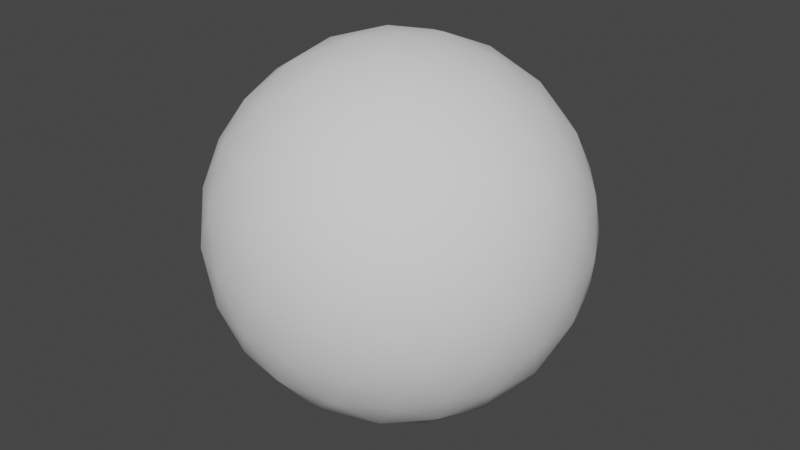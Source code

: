 # Source: GolfBall.blend  (saved by Blender 2.90.8; exported with 4.5.12 LTS)
import bpy
from mathutils import Matrix  # noqa: F401  (used for matrix-valued properties, if any)

bpy.ops.wm.read_factory_settings(use_empty=True)
scene = bpy.context.scene
scene.name = 'Scene'

# ---- collections
col_collection = bpy.data.collections.new('Collection'); scene.collection.children.link(col_collection)

# ---- world
world_world = bpy.data.worlds.new('World'); scene.world = world_world
world_world.use_nodes = True; world_world.node_tree.nodes.clear()
_N = world_world.node_tree.nodes; _L = world_world.node_tree.links
n0 = _N.new('ShaderNodeOutputWorld'); n0.name = 'World Output'; n0.location = (300, 300)
n1 = _N.new('ShaderNodeBackground'); n1.name = 'Background'; n1.location = (10, 300)
n1.inputs[0].default_value = (0.05088, 0.05088, 0.05088, 1.0)
_L.new(n1.outputs[0], n0.inputs[0])
n0.is_active_output = True
world_world.color = (0.05088, 0.05088, 0.05088)
world_world.use_sun_shadow = False
world_world.sun_shadow_jitter_overblur = 0.0

# ---- meshes
me_golf_ball = bpy.data.meshes.new('Golf Ball')
me_golf_ball.from_pydata([(0.0, 0.0, -0.1), (0.07236, -0.05257, -0.04472), (-0.02764, -0.08506, -0.04472), (-0.08944, 0.0, -0.04472), (-0.02764, 0.08506, -0.04472), (0.07236, 0.05257, -0.04472), (0.02764, -0.08506, 0.04472), (-0.07236, -0.05257, 0.04472), (-0.07236, 0.05257, 0.04472), (0.02764, 0.08506, 0.04472), (0.08944, 0.0, 0.04472), (0.0, 0.0, 0.1), (-0.02328, -0.07166, -0.06575), (-0.01625, -0.05, -0.08507), (-0.007761, -0.02389, -0.09679), (0.02032, -0.01476, -0.09679), (0.04253, -0.0309, -0.08507), (0.06095, -0.04429, -0.06575), (0.05319, -0.06817, -0.05023), (0.02629, -0.0809, -0.05257), (-0.002964, -0.08642, -0.05023), (0.08127, 0.02952, -0.05023), (0.08506, -2.19e-09, -0.05257), (0.08127, -0.02952, -0.05023), (0.02032, 0.01476, -0.09679), (0.04253, 0.0309, -0.08507), (0.06095, 0.04429, -0.06575), (-0.07534, 0.0, -0.06575), (-0.05257, 0.0, -0.08507), (-0.02511, 0.0, -0.09679), (-0.0484, -0.07166, -0.05023), (-0.06882, -0.05, -0.05257), (-0.08311, -0.02389, -0.05023), (-0.02328, 0.07166, -0.06575), (-0.01625, 0.05, -0.08507), (-0.007761, 0.02389, -0.09679), (-0.08311, 0.02389, -0.05023), (-0.06882, 0.05, -0.05257), (-0.0484, 0.07166, -0.05023), (-0.002964, 0.08642, -0.05023), (0.02629, 0.0809, -0.05257), (0.05319, 0.06817, -0.05023), (0.09566, -0.01476, 0.02511), (0.09511, -0.0309, -2.19e-09), (0.08607, -0.04429, -0.02512), (0.08607, 0.04429, -0.02512), (0.09511, 0.0309, 2.19e-09), (0.09566, 0.01476, 0.02511), (0.01552, -0.09554, 0.02512), (0.0, -0.1, -2.19e-09), (-0.01552, -0.09554, -0.02512), (0.06872, -0.06817, -0.02512), (0.05878, -0.0809, 2.19e-09), (0.0436, -0.08642, 0.02512), (-0.08607, -0.04429, 0.02512), (-0.09511, -0.0309, -2.19e-09), (-0.09566, -0.01476, -0.02511), (-0.0436, -0.08642, -0.02512), (-0.05878, -0.0809, 2.19e-09), (-0.06872, -0.06817, 0.02512), (-0.06872, 0.06817, 0.02512), (-0.05878, 0.0809, -2.19e-09), (-0.0436, 0.08642, -0.02512), (-0.09566, 0.01476, -0.02511), (-0.09511, 0.0309, 2.19e-09), (-0.08607, 0.04429, 0.02512), (0.0436, 0.08642, 0.02512), (0.05878, 0.0809, -2.19e-09), (0.06872, 0.06817, -0.02512), (-0.01552, 0.09554, -0.02512), (0.0, 0.1, 2.19e-09), (0.01552, 0.09554, 0.02512), (0.08311, -0.02389, 0.05023), (0.06882, -0.05, 0.05257), (0.0484, -0.07166, 0.05023), (0.002964, -0.08642, 0.05023), (-0.02629, -0.0809, 0.05257), (-0.05319, -0.06817, 0.05023), (-0.08127, -0.02952, 0.05023), (-0.08506, 2.19e-09, 0.05257), (-0.08127, 0.02952, 0.05023), (-0.05319, 0.06817, 0.05023), (-0.02629, 0.0809, 0.05257), (0.002964, 0.08642, 0.05023), (0.0484, 0.07166, 0.05023), (0.06882, 0.05, 0.05257), (0.08311, 0.02389, 0.05023), (0.007761, -0.02389, 0.09679), (0.01625, -0.05, 0.08507), (0.02328, -0.07166, 0.06575), (0.07534, 0.0, 0.06575), (0.05257, 0.0, 0.08507), (0.02511, 0.0, 0.09679), (-0.02032, -0.01476, 0.09679), (-0.04253, -0.0309, 0.08507), (-0.06095, -0.04429, 0.06575), (-0.02032, 0.01476, 0.09679), (-0.04253, 0.0309, 0.08507), (-0.06095, 0.04429, 0.06575), (0.007761, 0.02389, 0.09679), (0.01625, 0.05, 0.08507), (0.02328, 0.07166, 0.06575), (0.03618, 0.02629, 0.08944), (0.06382, 0.02629, 0.07236), (0.04472, 0.05257, 0.07236), (-0.01382, 0.04253, 0.08944), (-0.005279, 0.06882, 0.07236), (-0.03618, 0.05878, 0.07236), (-0.04472, 0.0, 0.08944), (-0.06708, 0.01625, 0.07236), (-0.06708, -0.01625, 0.07236), (-0.01382, -0.04253, 0.08944), (-0.03618, -0.05878, 0.07236), (-0.005279, -0.06882, 0.07236), (0.03618, -0.02629, 0.08944), (0.04472, -0.05257, 0.07236), (0.06382, -0.02629, 0.07236), (0.08618, 0.04253, 0.02764), (0.0809, 0.05878, -2.05e-09), (0.06708, 0.06882, 0.02764), (-0.01382, 0.09511, 0.02764), (-0.0309, 0.09511, -4.92e-08), (-0.04472, 0.08506, 0.02764), (-0.09472, 0.01625, 0.02764), (-0.1, -3.69e-08, 6.355e-08), (-0.09472, -0.01625, 0.02764), (-0.04472, -0.08506, 0.02764), (-0.0309, -0.09511, -7.585e-08), (-0.01382, -0.09511, 0.02764), (0.06708, -0.06882, 0.02764), (0.0809, -0.05878, -1.927e-07), (0.08618, -0.04253, 0.02764), (0.0309, 0.09511, -3.269e-15), (0.04472, 0.08506, -0.02764), (0.01382, 0.09511, -0.02764), (-0.0809, 0.05878, -9.806e-15), (-0.06708, 0.06882, -0.02764), (-0.08618, 0.04253, -0.02764), (-0.0809, -0.05878, 1.004e-14), (-0.08618, -0.04253, -0.02764), (-0.06708, -0.06882, -0.02764), (0.0309, -0.09511, 3.502e-15), (0.01382, -0.09511, -0.02764), (0.04472, -0.08506, -0.02764), (0.1, 0.0, 0.0), (0.09472, -0.01625, -0.02764), (0.09472, 0.01625, -0.02764), (0.03618, 0.05878, -0.07236), (0.01382, 0.04253, -0.08944), (0.005279, 0.06882, -0.07236), (-0.04472, 0.05257, -0.07236), (-0.03618, 0.02629, -0.08944), (-0.06382, 0.02629, -0.07236), (-0.06382, -0.02629, -0.07236), (-0.03618, -0.02629, -0.08944), (-0.04472, -0.05257, -0.07236), (0.06708, 0.01625, -0.07236), (0.06708, -0.01625, -0.07236), (0.04472, -7.175e-08, -0.08944), (0.005279, -0.06882, -0.07236), (0.01382, -0.04253, -0.08944), (0.03618, -0.05878, -0.07236)], [], [(0, 15, 14), (1, 17, 23), (0, 14, 29), (0, 29, 35), (0, 35, 24), (1, 23, 44), (2, 20, 50), (3, 32, 56), (4, 38, 62), (5, 41, 68), (1, 44, 51), (2, 50, 57), (3, 56, 63), (4, 62, 69), (5, 68, 45), (6, 74, 89), (7, 77, 95), (8, 80, 98), (9, 83, 101), (10, 86, 90), (92, 99, 11), (91, 102, 92), (90, 103, 91), (92, 102, 99), (102, 100, 99), (91, 103, 102), (103, 104, 102), (102, 104, 100), (104, 101, 100), (90, 86, 103), (86, 85, 103), (103, 85, 104), (85, 84, 104), (104, 84, 101), (84, 9, 101), (99, 96, 11), (100, 105, 99), (101, 106, 100), (99, 105, 96), (105, 97, 96), (100, 106, 105), (106, 107, 105), (105, 107, 97), (107, 98, 97), (101, 83, 106), (83, 82, 106), (106, 82, 107), (82, 81, 107), (107, 81, 98), (81, 8, 98), (96, 93, 11), (97, 108, 96), (98, 109, 97), (96, 108, 93), (108, 94, 93), (97, 109, 108), (109, 110, 108), (108, 110, 94), (110, 95, 94), (98, 80, 109), (80, 79, 109), (109, 79, 110), (79, 78, 110), (110, 78, 95), (78, 7, 95), (93, 87, 11), (94, 111, 93), (95, 112, 94), (93, 111, 87), (111, 88, 87), (94, 112, 111), (112, 113, 111), (111, 113, 88), (113, 89, 88), (95, 77, 112), (77, 76, 112), (112, 76, 113), (76, 75, 113), (113, 75, 89), (75, 6, 89), (87, 92, 11), (88, 114, 87), (89, 115, 88), (87, 114, 92), (114, 91, 92), (88, 115, 114), (115, 116, 114), (114, 116, 91), (116, 90, 91), (89, 74, 115), (74, 73, 115), (115, 73, 116), (73, 72, 116), (116, 72, 90), (72, 10, 90), (47, 86, 10), (46, 117, 47), (45, 118, 46), (47, 117, 86), (117, 85, 86), (46, 118, 117), (118, 119, 117), (117, 119, 85), (119, 84, 85), (45, 68, 118), (68, 67, 118), (118, 67, 119), (67, 66, 119), (119, 66, 84), (66, 9, 84), (71, 83, 9), (70, 120, 71), (69, 121, 70), (71, 120, 83), (120, 82, 83), (70, 121, 120), (121, 122, 120), (120, 122, 82), (122, 81, 82), (69, 62, 121), (62, 61, 121), (121, 61, 122), (61, 60, 122), (122, 60, 81), (60, 8, 81), (65, 80, 8), (64, 123, 65), (63, 124, 64), (65, 123, 80), (123, 79, 80), (64, 124, 123), (124, 125, 123), (123, 125, 79), (125, 78, 79), (63, 56, 124), (56, 55, 124), (124, 55, 125), (55, 54, 125), (125, 54, 78), (54, 7, 78), (59, 77, 7), (58, 126, 59), (57, 127, 58), (59, 126, 77), (126, 76, 77), (58, 127, 126), (127, 128, 126), (126, 128, 76), (128, 75, 76), (57, 50, 127), (50, 49, 127), (127, 49, 128), (49, 48, 128), (128, 48, 75), (48, 6, 75), (53, 74, 6), (52, 129, 53), (51, 130, 52), (53, 129, 74), (129, 73, 74), (52, 130, 129), (130, 131, 129), (129, 131, 73), (131, 72, 73), (51, 44, 130), (44, 43, 130), (130, 43, 131), (43, 42, 131), (131, 42, 72), (42, 10, 72), (66, 71, 9), (67, 132, 66), (68, 133, 67), (66, 132, 71), (132, 70, 71), (67, 133, 132), (133, 134, 132), (132, 134, 70), (134, 69, 70), (68, 41, 133), (41, 40, 133), (133, 40, 134), (40, 39, 134), (134, 39, 69), (39, 4, 69), (60, 65, 8), (61, 135, 60), (62, 136, 61), (60, 135, 65), (135, 64, 65), (61, 136, 135), (136, 137, 135), (135, 137, 64), (137, 63, 64), (62, 38, 136), (38, 37, 136), (136, 37, 137), (37, 36, 137), (137, 36, 63), (36, 3, 63), (54, 59, 7), (55, 138, 54), (56, 139, 55), (54, 138, 59), (138, 58, 59), (55, 139, 138), (139, 140, 138), (138, 140, 58), (140, 57, 58), (56, 32, 139), (32, 31, 139), (139, 31, 140), (31, 30, 140), (140, 30, 57), (30, 2, 57), (48, 53, 6), (49, 141, 48), (50, 142, 49), (48, 141, 53), (141, 52, 53), (49, 142, 141), (142, 143, 141), (141, 143, 52), (143, 51, 52), (50, 20, 142), (20, 19, 142), (142, 19, 143), (19, 18, 143), (143, 18, 51), (18, 1, 51), (42, 47, 10), (43, 144, 42), (44, 145, 43), (42, 144, 47), (144, 46, 47), (43, 145, 144), (145, 146, 144), (144, 146, 46), (146, 45, 46), (44, 23, 145), (23, 22, 145), (145, 22, 146), (22, 21, 146), (146, 21, 45), (21, 5, 45), (26, 41, 5), (25, 147, 26), (24, 148, 25), (26, 147, 41), (147, 40, 41), (25, 148, 147), (148, 149, 147), (147, 149, 40), (149, 39, 40), (24, 35, 148), (35, 34, 148), (148, 34, 149), (34, 33, 149), (149, 33, 39), (33, 4, 39), (33, 38, 4), (34, 150, 33), (35, 151, 34), (33, 150, 38), (150, 37, 38), (34, 151, 150), (151, 152, 150), (150, 152, 37), (152, 36, 37), (35, 29, 151), (29, 28, 151), (151, 28, 152), (28, 27, 152), (152, 27, 36), (27, 3, 36), (27, 32, 3), (28, 153, 27), (29, 154, 28), (27, 153, 32), (153, 31, 32), (28, 154, 153), (154, 155, 153), (153, 155, 31), (155, 30, 31), (29, 14, 154), (14, 13, 154), (154, 13, 155), (13, 12, 155), (155, 12, 30), (12, 2, 30), (21, 26, 5), (22, 156, 21), (23, 157, 22), (21, 156, 26), (156, 25, 26), (22, 157, 156), (157, 158, 156), (156, 158, 25), (158, 24, 25), (23, 17, 157), (17, 16, 157), (157, 16, 158), (16, 15, 158), (158, 15, 24), (15, 0, 24), (12, 20, 2), (13, 159, 12), (14, 160, 13), (12, 159, 20), (159, 19, 20), (13, 160, 159), (160, 161, 159), (159, 161, 19), (161, 18, 19), (14, 15, 160), (15, 16, 160), (160, 16, 161), (16, 17, 161), (161, 17, 18), (17, 1, 18)])
me_golf_ball.polygons.foreach_set('use_smooth', [True] * 320)
_uv = me_golf_ball.uv_layers.new(name='UVMap')
_uv.uv.foreach_set('vector', [0.8182, 0.0, 0.7955, 0.03937, 0.8409, 0.03937, 0.7273, 0.1575, 0.7045, 0.1181, 0.6818, 0.1575, 0.09091, 0.0, 0.06818, 0.03937, 0.1136, 0.03937, 0.2727, 0.0, 0.25, 0.03937, 0.2955, 0.03937, 0.4545, 0.0, 0.4318, 0.03937, 0.4773, 0.03937, 0.7273, 0.1575, 0.6818, 0.1575, 0.7045, 0.1968, 0.9091, 0.1575, 0.8636, 0.1575, 0.8864, 0.1968, 0.1818, 0.1575, 0.1364, 0.1575, 0.1591, 0.1968, 0.3636, 0.1575, 0.3182, 0.1575, 0.3409, 0.1968, 0.5455, 0.1575, 0.5, 0.1575, 0.5227, 0.1968, 0.7273, 0.1575, 0.7045, 0.1968, 0.75, 0.1968, 0.9091, 0.1575, 0.8864, 0.1968, 0.9318, 0.1968, 0.1818, 0.1575, 0.1591, 0.1968, 0.2045, 0.1968, 0.3636, 0.1575, 0.3409, 0.1968, 0.3864, 0.1968, 0.5455, 0.1575, 0.5227, 0.1968, 0.5682, 0.1968, 0.8182, 0.3149, 0.7727, 0.3149, 0.7955, 0.3543, 1.0, 0.3149, 0.9545, 0.3149, 0.9773, 0.3543, 0.2727, 0.3149, 0.2273, 0.3149, 0.25, 0.3543, 0.4545, 0.3149, 0.4091, 0.3149, 0.4318, 0.3543, 0.6364, 0.3149, 0.5909, 0.3149, 0.6136, 0.3543, 0.5682, 0.433, 0.5227, 0.433, 0.5455, 0.4724, 0.5909, 0.3937, 0.5455, 0.3937, 0.5682, 0.433, 0.6136, 0.3543, 0.5682, 0.3543, 0.5909, 0.3937, 0.5682, 0.433, 0.5455, 0.3937, 0.5227, 0.433, 0.5455, 0.3937, 0.5, 0.3937, 0.5227, 0.433, 0.5909, 0.3937, 0.5682, 0.3543, 0.5455, 0.3937, 0.5682, 0.3543, 0.5227, 0.3543, 0.5455, 0.3937, 0.5455, 0.3937, 0.5227, 0.3543, 0.5, 0.3937, 0.5227, 0.3543, 0.4773, 0.3543, 0.5, 0.3937, 0.6136, 0.3543, 0.5909, 0.3149, 0.5682, 0.3543, 0.5909, 0.3149, 0.5455, 0.3149, 0.5682, 0.3543, 0.5682, 0.3543, 0.5455, 0.3149, 0.5227, 0.3543, 0.5455, 0.3149, 0.5, 0.3149, 0.5227, 0.3543, 0.5227, 0.3543, 0.5, 0.3149, 0.4773, 0.3543, 0.5, 0.3149, 0.4545, 0.3149, 0.4773, 0.3543, 0.3864, 0.433, 0.3409, 0.433, 0.3636, 0.4724, 0.4091, 0.3937, 0.3636, 0.3937, 0.3864, 0.433, 0.4318, 0.3543, 0.3864, 0.3543, 0.4091, 0.3937, 0.3864, 0.433, 0.3636, 0.3937, 0.3409, 0.433, 0.3636, 0.3937, 0.3182, 0.3937, 0.3409, 0.433, 0.4091, 0.3937, 0.3864, 0.3543, 0.3636, 0.3937, 0.3864, 0.3543, 0.3409, 0.3543, 0.3636, 0.3937, 0.3636, 0.3937, 0.3409, 0.3543, 0.3182, 0.3937, 0.3409, 0.3543, 0.2955, 0.3543, 0.3182, 0.3937, 0.4318, 0.3543, 0.4091, 0.3149, 0.3864, 0.3543, 0.4091, 0.3149, 0.3636, 0.3149, 0.3864, 0.3543, 0.3864, 0.3543, 0.3636, 0.3149, 0.3409, 0.3543, 0.3636, 0.3149, 0.3182, 0.3149, 0.3409, 0.3543, 0.3409, 0.3543, 0.3182, 0.3149, 0.2955, 0.3543, 0.3182, 0.3149, 0.2727, 0.3149, 0.2955, 0.3543, 0.2045, 0.433, 0.1591, 0.433, 0.1818, 0.4724, 0.2273, 0.3937, 0.1818, 0.3937, 0.2045, 0.433, 0.25, 0.3543, 0.2045, 0.3543, 0.2273, 0.3937, 0.2045, 0.433, 0.1818, 0.3937, 0.1591, 0.433, 0.1818, 0.3937, 0.1364, 0.3937, 0.1591, 0.433, 0.2273, 0.3937, 0.2045, 0.3543, 0.1818, 0.3937, 0.2045, 0.3543, 0.1591, 0.3543, 0.1818, 0.3937, 0.1818, 0.3937, 0.1591, 0.3543, 0.1364, 0.3937, 0.1591, 0.3543, 0.1136, 0.3543, 0.1364, 0.3937, 0.25, 0.3543, 0.2273, 0.3149, 0.2045, 0.3543, 0.2273, 0.3149, 0.1818, 0.3149, 0.2045, 0.3543, 0.2045, 0.3543, 0.1818, 0.3149, 0.1591, 0.3543, 0.1818, 0.3149, 0.1364, 0.3149, 0.1591, 0.3543, 0.1591, 0.3543, 0.1364, 0.3149, 0.1136, 0.3543, 0.1364, 0.3149, 0.09091, 0.3149, 0.1136, 0.3543, 0.9318, 0.433, 0.8864, 0.433, 0.9091, 0.4724, 0.9545, 0.3937, 0.9091, 0.3937, 0.9318, 0.433, 0.9773, 0.3543, 0.9318, 0.3543, 0.9545, 0.3937, 0.9318, 0.433, 0.9091, 0.3937, 0.8864, 0.433, 0.9091, 0.3937, 0.8636, 0.3937, 0.8864, 0.433, 0.9545, 0.3937, 0.9318, 0.3543, 0.9091, 0.3937, 0.9318, 0.3543, 0.8864, 0.3543, 0.9091, 0.3937, 0.9091, 0.3937, 0.8864, 0.3543, 0.8636, 0.3937, 0.8864, 0.3543, 0.8409, 0.3543, 0.8636, 0.3937, 0.9773, 0.3543, 0.9545, 0.3149, 0.9318, 0.3543, 0.9545, 0.3149, 0.9091, 0.3149, 0.9318, 0.3543, 0.9318, 0.3543, 0.9091, 0.3149, 0.8864, 0.3543, 0.9091, 0.3149, 0.8636, 0.3149, 0.8864, 0.3543, 0.8864, 0.3543, 0.8636, 0.3149, 0.8409, 0.3543, 0.8636, 0.3149, 0.8182, 0.3149, 0.8409, 0.3543, 0.75, 0.433, 0.7045, 0.433, 0.7273, 0.4724, 0.7727, 0.3937, 0.7273, 0.3937, 0.75, 0.433, 0.7955, 0.3543, 0.75, 0.3543, 0.7727, 0.3937, 0.75, 0.433, 0.7273, 0.3937, 0.7045, 0.433, 0.7273, 0.3937, 0.6818, 0.3937, 0.7045, 0.433, 0.7727, 0.3937, 0.75, 0.3543, 0.7273, 0.3937, 0.75, 0.3543, 0.7045, 0.3543, 0.7273, 0.3937, 0.7273, 0.3937, 0.7045, 0.3543, 0.6818, 0.3937, 0.7045, 0.3543, 0.6591, 0.3543, 0.6818, 0.3937, 0.7955, 0.3543, 0.7727, 0.3149, 0.75, 0.3543, 0.7727, 0.3149, 0.7273, 0.3149, 0.75, 0.3543, 0.75, 0.3543, 0.7273, 0.3149, 0.7045, 0.3543, 0.7273, 0.3149, 0.6818, 0.3149, 0.7045, 0.3543, 0.7045, 0.3543, 0.6818, 0.3149, 0.6591, 0.3543, 0.6818, 0.3149, 0.6364, 0.3149, 0.6591, 0.3543, 0.6136, 0.2756, 0.5909, 0.3149, 0.6364, 0.3149, 0.5909, 0.2362, 0.5682, 0.2756, 0.6136, 0.2756, 0.5682, 0.1968, 0.5455, 0.2362, 0.5909, 0.2362, 0.6136, 0.2756, 0.5682, 0.2756, 0.5909, 0.3149, 0.5682, 0.2756, 0.5455, 0.3149, 0.5909, 0.3149, 0.5909, 0.2362, 0.5455, 0.2362, 0.5682, 0.2756, 0.5455, 0.2362, 0.5227, 0.2756, 0.5682, 0.2756, 0.5682, 0.2756, 0.5227, 0.2756, 0.5455, 0.3149, 0.5227, 0.2756, 0.5, 0.3149, 0.5455, 0.3149, 0.5682, 0.1968, 0.5227, 0.1968, 0.5455, 0.2362, 0.5227, 0.1968, 0.5, 0.2362, 0.5455, 0.2362, 0.5455, 0.2362, 0.5, 0.2362, 0.5227, 0.2756, 0.5, 0.2362, 0.4773, 0.2756, 0.5227, 0.2756, 0.5227, 0.2756, 0.4773, 0.2756, 0.5, 0.3149, 0.4773, 0.2756, 0.4545, 0.3149, 0.5, 0.3149, 0.4318, 0.2756, 0.4091, 0.3149, 0.4545, 0.3149, 0.4091, 0.2362, 0.3864, 0.2756, 0.4318, 0.2756, 0.3864, 0.1968, 0.3636, 0.2362, 0.4091, 0.2362, 0.4318, 0.2756, 0.3864, 0.2756, 0.4091, 0.3149, 0.3864, 0.2756, 0.3636, 0.3149, 0.4091, 0.3149, 0.4091, 0.2362, 0.3636, 0.2362, 0.3864, 0.2756, 0.3636, 0.2362, 0.3409, 0.2756, 0.3864, 0.2756, 0.3864, 0.2756, 0.3409, 0.2756, 0.3636, 0.3149, 0.3409, 0.2756, 0.3182, 0.3149, 0.3636, 0.3149, 0.3864, 0.1968, 0.3409, 0.1968, 0.3636, 0.2362, 0.3409, 0.1968, 0.3182, 0.2362, 0.3636, 0.2362, 0.3636, 0.2362, 0.3182, 0.2362, 0.3409, 0.2756, 0.3182, 0.2362, 0.2955, 0.2756, 0.3409, 0.2756, 0.3409, 0.2756, 0.2955, 0.2756, 0.3182, 0.3149, 0.2955, 0.2756, 0.2727, 0.3149, 0.3182, 0.3149, 0.25, 0.2756, 0.2273, 0.3149, 0.2727, 0.3149, 0.2273, 0.2362, 0.2045, 0.2756, 0.25, 0.2756, 0.2045, 0.1968, 0.1818, 0.2362, 0.2273, 0.2362, 0.25, 0.2756, 0.2045, 0.2756, 0.2273, 0.3149, 0.2045, 0.2756, 0.1818, 0.3149, 0.2273, 0.3149, 0.2273, 0.2362, 0.1818, 0.2362, 0.2045, 0.2756, 0.1818, 0.2362, 0.1591, 0.2756, 0.2045, 0.2756, 0.2045, 0.2756, 0.1591, 0.2756, 0.1818, 0.3149, 0.1591, 0.2756, 0.1364, 0.3149, 0.1818, 0.3149, 0.2045, 0.1968, 0.1591, 0.1968, 0.1818, 0.2362, 0.1591, 0.1968, 0.1364, 0.2362, 0.1818, 0.2362, 0.1818, 0.2362, 0.1364, 0.2362, 0.1591, 0.2756, 0.1364, 0.2362, 0.1136, 0.2756, 0.1591, 0.2756, 0.1591, 0.2756, 0.1136, 0.2756, 0.1364, 0.3149, 0.1136, 0.2756, 0.09091, 0.3149, 0.1364, 0.3149, 0.9773, 0.2756, 0.9545, 0.3149, 1.0, 0.3149, 0.9545, 0.2362, 0.9318, 0.2756, 0.9773, 0.2756, 0.9318, 0.1968, 0.9091, 0.2362, 0.9545, 0.2362, 0.9773, 0.2756, 0.9318, 0.2756, 0.9545, 0.3149, 0.9318, 0.2756, 0.9091, 0.3149, 0.9545, 0.3149, 0.9545, 0.2362, 0.9091, 0.2362, 0.9318, 0.2756, 0.9091, 0.2362, 0.8864, 0.2756, 0.9318, 0.2756, 0.9318, 0.2756, 0.8864, 0.2756, 0.9091, 0.3149, 0.8864, 0.2756, 0.8636, 0.3149, 0.9091, 0.3149, 0.9318, 0.1968, 0.8864, 0.1968, 0.9091, 0.2362, 0.8864, 0.1968, 0.8636, 0.2362, 0.9091, 0.2362, 0.9091, 0.2362, 0.8636, 0.2362, 0.8864, 0.2756, 0.8636, 0.2362, 0.8409, 0.2756, 0.8864, 0.2756, 0.8864, 0.2756, 0.8409, 0.2756, 0.8636, 0.3149, 0.8409, 0.2756, 0.8182, 0.3149, 0.8636, 0.3149, 0.7955, 0.2756, 0.7727, 0.3149, 0.8182, 0.3149, 0.7727, 0.2362, 0.75, 0.2756, 0.7955, 0.2756, 0.75, 0.1968, 0.7273, 0.2362, 0.7727, 0.2362, 0.7955, 0.2756, 0.75, 0.2756, 0.7727, 0.3149, 0.75, 0.2756, 0.7273, 0.3149, 0.7727, 0.3149, 0.7727, 0.2362, 0.7273, 0.2362, 0.75, 0.2756, 0.7273, 0.2362, 0.7045, 0.2756, 0.75, 0.2756, 0.75, 0.2756, 0.7045, 0.2756, 0.7273, 0.3149, 0.7045, 0.2756, 0.6818, 0.3149, 0.7273, 0.3149, 0.75, 0.1968, 0.7045, 0.1968, 0.7273, 0.2362, 0.7045, 0.1968, 0.6818, 0.2362, 0.7273, 0.2362, 0.7273, 0.2362, 0.6818, 0.2362, 0.7045, 0.2756, 0.6818, 0.2362, 0.6591, 0.2756, 0.7045, 0.2756, 0.7045, 0.2756, 0.6591, 0.2756, 0.6818, 0.3149, 0.6591, 0.2756, 0.6364, 0.3149, 0.6818, 0.3149, 0.4773, 0.2756, 0.4318, 0.2756, 0.4545, 0.3149, 0.5, 0.2362, 0.4545, 0.2362, 0.4773, 0.2756, 0.5227, 0.1968, 0.4773, 0.1968, 0.5, 0.2362, 0.4773, 0.2756, 0.4545, 0.2362, 0.4318, 0.2756, 0.4545, 0.2362, 0.4091, 0.2362, 0.4318, 0.2756, 0.5, 0.2362, 0.4773, 0.1968, 0.4545, 0.2362, 0.4773, 0.1968, 0.4318, 0.1968, 0.4545, 0.2362, 0.4545, 0.2362, 0.4318, 0.1968, 0.4091, 0.2362, 0.4318, 0.1968, 0.3864, 0.1968, 0.4091, 0.2362, 0.5227, 0.1968, 0.5, 0.1575, 0.4773, 0.1968, 0.5, 0.1575, 0.4545, 0.1575, 0.4773, 0.1968, 0.4773, 0.1968, 0.4545, 0.1575, 0.4318, 0.1968, 0.4545, 0.1575, 0.4091, 0.1575, 0.4318, 0.1968, 0.4318, 0.1968, 0.4091, 0.1575, 0.3864, 0.1968, 0.4091, 0.1575, 0.3636, 0.1575, 0.3864, 0.1968, 0.2955, 0.2756, 0.25, 0.2756, 0.2727, 0.3149, 0.3182, 0.2362, 0.2727, 0.2362, 0.2955, 0.2756, 0.3409, 0.1968, 0.2955, 0.1968, 0.3182, 0.2362, 0.2955, 0.2756, 0.2727, 0.2362, 0.25, 0.2756, 0.2727, 0.2362, 0.2273, 0.2362, 0.25, 0.2756, 0.3182, 0.2362, 0.2955, 0.1968, 0.2727, 0.2362, 0.2955, 0.1968, 0.25, 0.1968, 0.2727, 0.2362, 0.2727, 0.2362, 0.25, 0.1968, 0.2273, 0.2362, 0.25, 0.1968, 0.2045, 0.1968, 0.2273, 0.2362, 0.3409, 0.1968, 0.3182, 0.1575, 0.2955, 0.1968, 0.3182, 0.1575, 0.2727, 0.1575, 0.2955, 0.1968, 0.2955, 0.1968, 0.2727, 0.1575, 0.25, 0.1968, 0.2727, 0.1575, 0.2273, 0.1575, 0.25, 0.1968, 0.25, 0.1968, 0.2273, 0.1575, 0.2045, 0.1968, 0.2273, 0.1575, 0.1818, 0.1575, 0.2045, 0.1968, 0.1136, 0.2756, 0.06818, 0.2756, 0.09091, 0.3149, 0.1364, 0.2362, 0.09091, 0.2362, 0.1136, 0.2756, 0.1591, 0.1968, 0.1136, 0.1968, 0.1364, 0.2362, 0.1136, 0.2756, 0.09091, 0.2362, 0.06818, 0.2756, 0.09091, 0.2362, 0.04545, 0.2362, 0.06818, 0.2756, 0.1364, 0.2362, 0.1136, 0.1968, 0.09091, 0.2362, 0.1136, 0.1968, 0.06818, 0.1968, 0.09091, 0.2362, 0.09091, 0.2362, 0.06818, 0.1968, 0.04545, 0.2362, 0.06818, 0.1968, 0.02273, 0.1968, 0.04545, 0.2362, 0.1591, 0.1968, 0.1364, 0.1575, 0.1136, 0.1968, 0.1364, 0.1575, 0.09091, 0.1575, 0.1136, 0.1968, 0.1136, 0.1968, 0.09091, 0.1575, 0.06818, 0.1968, 0.09091, 0.1575, 0.04545, 0.1575, 0.06818, 0.1968, 0.06818, 0.1968, 0.04545, 0.1575, 0.02273, 0.1968, 0.04545, 0.1575, 0.0, 0.1575, 0.02273, 0.1968, 0.8409, 0.2756, 0.7955, 0.2756, 0.8182, 0.3149, 0.8636, 0.2362, 0.8182, 0.2362, 0.8409, 0.2756, 0.8864, 0.1968, 0.8409, 0.1968, 0.8636, 0.2362, 0.8409, 0.2756, 0.8182, 0.2362, 0.7955, 0.2756, 0.8182, 0.2362, 0.7727, 0.2362, 0.7955, 0.2756, 0.8636, 0.2362, 0.8409, 0.1968, 0.8182, 0.2362, 0.8409, 0.1968, 0.7955, 0.1968, 0.8182, 0.2362, 0.8182, 0.2362, 0.7955, 0.1968, 0.7727, 0.2362, 0.7955, 0.1968, 0.75, 0.1968, 0.7727, 0.2362, 0.8864, 0.1968, 0.8636, 0.1575, 0.8409, 0.1968, 0.8636, 0.1575, 0.8182, 0.1575, 0.8409, 0.1968, 0.8409, 0.1968, 0.8182, 0.1575, 0.7955, 0.1968, 0.8182, 0.1575, 0.7727, 0.1575, 0.7955, 0.1968, 0.7955, 0.1968, 0.7727, 0.1575, 0.75, 0.1968, 0.7727, 0.1575, 0.7273, 0.1575, 0.75, 0.1968, 0.6591, 0.2756, 0.6136, 0.2756, 0.6364, 0.3149, 0.6818, 0.2362, 0.6364, 0.2362, 0.6591, 0.2756, 0.7045, 0.1968, 0.6591, 0.1968, 0.6818, 0.2362, 0.6591, 0.2756, 0.6364, 0.2362, 0.6136, 0.2756, 0.6364, 0.2362, 0.5909, 0.2362, 0.6136, 0.2756, 0.6818, 0.2362, 0.6591, 0.1968, 0.6364, 0.2362, 0.6591, 0.1968, 0.6136, 0.1968, 0.6364, 0.2362, 0.6364, 0.2362, 0.6136, 0.1968, 0.5909, 0.2362, 0.6136, 0.1968, 0.5682, 0.1968, 0.5909, 0.2362, 0.7045, 0.1968, 0.6818, 0.1575, 0.6591, 0.1968, 0.6818, 0.1575, 0.6364, 0.1575, 0.6591, 0.1968, 0.6591, 0.1968, 0.6364, 0.1575, 0.6136, 0.1968, 0.6364, 0.1575, 0.5909, 0.1575, 0.6136, 0.1968, 0.6136, 0.1968, 0.5909, 0.1575, 0.5682, 0.1968, 0.5909, 0.1575, 0.5455, 0.1575, 0.5682, 0.1968, 0.5227, 0.1181, 0.5, 0.1575, 0.5455, 0.1575, 0.5, 0.07873, 0.4773, 0.1181, 0.5227, 0.1181, 0.4773, 0.03937, 0.4545, 0.07873, 0.5, 0.07873, 0.5227, 0.1181, 0.4773, 0.1181, 0.5, 0.1575, 0.4773, 0.1181, 0.4545, 0.1575, 0.5, 0.1575, 0.5, 0.07873, 0.4545, 0.07873, 0.4773, 0.1181, 0.4545, 0.07873, 0.4318, 0.1181, 0.4773, 0.1181, 0.4773, 0.1181, 0.4318, 0.1181, 0.4545, 0.1575, 0.4318, 0.1181, 0.4091, 0.1575, 0.4545, 0.1575, 0.4773, 0.03937, 0.4318, 0.03937, 0.4545, 0.07873, 0.4318, 0.03937, 0.4091, 0.07873, 0.4545, 0.07873, 0.4545, 0.07873, 0.4091, 0.07873, 0.4318, 0.1181, 0.4091, 0.07873, 0.3864, 0.1181, 0.4318, 0.1181, 0.4318, 0.1181, 0.3864, 0.1181, 0.4091, 0.1575, 0.3864, 0.1181, 0.3636, 0.1575, 0.4091, 0.1575, 0.3409, 0.1181, 0.3182, 0.1575, 0.3636, 0.1575, 0.3182, 0.07873, 0.2955, 0.1181, 0.3409, 0.1181, 0.2955, 0.03937, 0.2727, 0.07873, 0.3182, 0.07873, 0.3409, 0.1181, 0.2955, 0.1181, 0.3182, 0.1575, 0.2955, 0.1181, 0.2727, 0.1575, 0.3182, 0.1575, 0.3182, 0.07873, 0.2727, 0.07873, 0.2955, 0.1181, 0.2727, 0.07873, 0.25, 0.1181, 0.2955, 0.1181, 0.2955, 0.1181, 0.25, 0.1181, 0.2727, 0.1575, 0.25, 0.1181, 0.2273, 0.1575, 0.2727, 0.1575, 0.2955, 0.03937, 0.25, 0.03937, 0.2727, 0.07873, 0.25, 0.03937, 0.2273, 0.07873, 0.2727, 0.07873, 0.2727, 0.07873, 0.2273, 0.07873, 0.25, 0.1181, 0.2273, 0.07873, 0.2045, 0.1181, 0.25, 0.1181, 0.25, 0.1181, 0.2045, 0.1181, 0.2273, 0.1575, 0.2045, 0.1181, 0.1818, 0.1575, 0.2273, 0.1575, 0.1591, 0.1181, 0.1364, 0.1575, 0.1818, 0.1575, 0.1364, 0.07873, 0.1136, 0.1181, 0.1591, 0.1181, 0.1136, 0.03937, 0.09091, 0.07873, 0.1364, 0.07873, 0.1591, 0.1181, 0.1136, 0.1181, 0.1364, 0.1575, 0.1136, 0.1181, 0.09091, 0.1575, 0.1364, 0.1575, 0.1364, 0.07873, 0.09091, 0.07873, 0.1136, 0.1181, 0.09091, 0.07873, 0.06818, 0.1181, 0.1136, 0.1181, 0.1136, 0.1181, 0.06818, 0.1181, 0.09091, 0.1575, 0.06818, 0.1181, 0.04545, 0.1575, 0.09091, 0.1575, 0.1136, 0.03937, 0.06818, 0.03937, 0.09091, 0.07873, 0.06818, 0.03937, 0.04545, 0.07873, 0.09091, 0.07873, 0.09091, 0.07873, 0.04545, 0.07873, 0.06818, 0.1181, 0.04545, 0.07873, 0.02273, 0.1181, 0.06818, 0.1181, 0.06818, 0.1181, 0.02273, 0.1181, 0.04545, 0.1575, 0.02273, 0.1181, 0.0, 0.1575, 0.04545, 0.1575, 0.5909, 0.1575, 0.5682, 0.1181, 0.5455, 0.1575, 0.6364, 0.1575, 0.6136, 0.1181, 0.5909, 0.1575, 0.6818, 0.1575, 0.6591, 0.1181, 0.6364, 0.1575, 0.5909, 0.1575, 0.6136, 0.1181, 0.5682, 0.1181, 0.6136, 0.1181, 0.5909, 0.07873, 0.5682, 0.1181, 0.6364, 0.1575, 0.6591, 0.1181, 0.6136, 0.1181, 0.6591, 0.1181, 0.6364, 0.07873, 0.6136, 0.1181, 0.6136, 0.1181, 0.6364, 0.07873, 0.5909, 0.07873, 0.6364, 0.07873, 0.6136, 0.03937, 0.5909, 0.07873, 0.6818, 0.1575, 0.7045, 0.1181, 0.6591, 0.1181, 0.7045, 0.1181, 0.6818, 0.07873, 0.6591, 0.1181, 0.6591, 0.1181, 0.6818, 0.07873, 0.6364, 0.07873, 0.6818, 0.07873, 0.6591, 0.03937, 0.6364, 0.07873, 0.6364, 0.07873, 0.6591, 0.03937, 0.6136, 0.03937, 0.6591, 0.03937, 0.6364, 0.0, 0.6136, 0.03937, 0.8864, 0.1181, 0.8636, 0.1575, 0.9091, 0.1575, 0.8636, 0.07873, 0.8409, 0.1181, 0.8864, 0.1181, 0.8409, 0.03937, 0.8182, 0.07873, 0.8636, 0.07873, 0.8864, 0.1181, 0.8409, 0.1181, 0.8636, 0.1575, 0.8409, 0.1181, 0.8182, 0.1575, 0.8636, 0.1575, 0.8636, 0.07873, 0.8182, 0.07873, 0.8409, 0.1181, 0.8182, 0.07873, 0.7955, 0.1181, 0.8409, 0.1181, 0.8409, 0.1181, 0.7955, 0.1181, 0.8182, 0.1575, 0.7955, 0.1181, 0.7727, 0.1575, 0.8182, 0.1575, 0.8409, 0.03937, 0.7955, 0.03937, 0.8182, 0.07873, 0.7955, 0.03937, 0.7727, 0.07873, 0.8182, 0.07873, 0.8182, 0.07873, 0.7727, 0.07873, 0.7955, 0.1181, 0.7727, 0.07873, 0.75, 0.1181, 0.7955, 0.1181, 0.7955, 0.1181, 0.75, 0.1181, 0.7727, 0.1575, 0.75, 0.1181, 0.7273, 0.1575, 0.7727, 0.1575])
_ca = me_golf_ball.color_attributes.new('Col', 'BYTE_COLOR', 'CORNER')
_ca.data.foreach_set('color', [0.2307, 0.2307, 0.2307, 1.0, 0.7605, 0.7605, 0.7605, 1.0, 0.7605, 0.7605, 0.7605, 1.0, 0.227, 0.227, 0.227, 1.0, 0.7605, 0.7605, 0.7605, 1.0, 0.7605, 0.7605, 0.7605, 1.0, 0.2307, 0.2307, 0.2307, 1.0, 0.7605, 0.7605, 0.7605, 1.0, 0.7605, 0.7605, 0.7605, 1.0, 0.2307, 0.2307, 0.2307, 1.0, 0.7605, 0.7605, 0.7605, 1.0, 0.7605, 0.7605, 0.7605, 1.0, 0.2307, 0.2307, 0.2307, 1.0, 0.7605, 0.7605, 0.7605, 1.0, 0.7605, 0.7605, 0.7605, 1.0, 0.227, 0.227, 0.227, 1.0, 0.7605, 0.7605, 0.7605, 1.0, 0.7605, 0.7605, 0.7605, 1.0, 0.2307, 0.2307, 0.2307, 1.0, 0.7605, 0.7605, 0.7605, 1.0, 0.7605, 0.7605, 0.7605, 1.0, 0.2542, 0.2542, 0.2542, 1.0, 0.7605, 0.7605, 0.7605, 1.0, 0.7605, 0.7605, 0.7605, 1.0, 0.2307, 0.2307, 0.2307, 1.0, 0.7605, 0.7605, 0.7605, 1.0, 0.7605, 0.7605, 0.7605, 1.0, 0.2423, 0.2423, 0.2423, 1.0, 0.7605, 0.7605, 0.7605, 1.0, 0.7605, 0.7605, 0.7605, 1.0, 0.227, 0.227, 0.227, 1.0, 0.7605, 0.7605, 0.7605, 1.0, 0.7605, 0.7605, 0.7605, 1.0, 0.2307, 0.2307, 0.2307, 1.0, 0.7605, 0.7605, 0.7605, 1.0, 0.7605, 0.7605, 0.7605, 1.0, 0.2542, 0.2542, 0.2542, 1.0, 0.7605, 0.7605, 0.7605, 1.0, 0.7605, 0.7605, 0.7605, 1.0, 0.2307, 0.2307, 0.2307, 1.0, 0.7605, 0.7605, 0.7605, 1.0, 0.7605, 0.7605, 0.7605, 1.0, 0.2423, 0.2423, 0.2423, 1.0, 0.7605, 0.7605, 0.7605, 1.0, 0.7605, 0.7605, 0.7605, 1.0, 0.2423, 0.2423, 0.2423, 1.0, 0.7605, 0.7605, 0.7605, 1.0, 0.7605, 0.7605, 0.7605, 1.0, 0.2423, 0.2423, 0.2423, 1.0, 0.7605, 0.7605, 0.7605, 1.0, 0.7605, 0.7605, 0.7605, 1.0, 0.2307, 0.2307, 0.2307, 1.0, 0.7605, 0.7605, 0.7605, 1.0, 0.7605, 0.7605, 0.7605, 1.0, 0.2423, 0.2423, 0.2423, 1.0, 0.7605, 0.7605, 0.7605, 1.0, 0.7605, 0.7605, 0.7605, 1.0, 0.2307, 0.2307, 0.2307, 1.0, 0.7605, 0.7605, 0.7605, 1.0, 0.7605, 0.7605, 0.7605, 1.0, 0.7605, 0.7605, 0.7605, 1.0, 0.7605, 0.7605, 0.7605, 1.0, 0.2307, 0.2307, 0.2307, 1.0, 0.2423, 0.2423, 0.2423, 1.0, 0.7605, 0.7605, 0.7605, 1.0, 0.7605, 0.7605, 0.7605, 1.0, 0.7605, 0.7605, 0.7605, 1.0, 0.7605, 0.7605, 0.7605, 1.0, 0.2423, 0.2423, 0.2423, 1.0, 0.7605, 0.7605, 0.7605, 1.0, 0.7605, 0.7605, 0.7605, 1.0, 0.7605, 0.7605, 0.7605, 1.0, 0.7605, 0.7605, 0.7605, 1.0, 0.2307, 0.2307, 0.2307, 1.0, 0.7605, 0.7605, 0.7605, 1.0, 0.2423, 0.2423, 0.2423, 1.0, 0.7605, 0.7605, 0.7605, 1.0, 0.7605, 0.7605, 0.7605, 1.0, 0.7605, 0.7605, 0.7605, 1.0, 0.7605, 0.7605, 0.7605, 1.0, 0.7605, 0.7605, 0.7605, 1.0, 0.7605, 0.7605, 0.7605, 1.0, 0.7605, 0.7605, 0.7605, 1.0, 0.2307, 0.2307, 0.2307, 1.0, 0.7605, 0.7605, 0.7605, 1.0, 0.7605, 0.7605, 0.7605, 1.0, 0.2307, 0.2307, 0.2307, 1.0, 0.7605, 0.7605, 0.7605, 1.0, 0.7605, 0.7605, 0.7605, 1.0, 0.7605, 0.7605, 0.7605, 1.0, 0.7605, 0.7605, 0.7605, 1.0, 0.2462, 0.2462, 0.2462, 1.0, 0.7605, 0.7605, 0.7605, 1.0, 0.7605, 0.7605, 0.7605, 1.0, 0.2462, 0.2462, 0.2462, 1.0, 0.7605, 0.7605, 0.7605, 1.0, 0.2462, 0.2462, 0.2462, 1.0, 0.7605, 0.7605, 0.7605, 1.0, 0.7605, 0.7605, 0.7605, 1.0, 0.7605, 0.7605, 0.7605, 1.0, 0.7605, 0.7605, 0.7605, 1.0, 0.7605, 0.7605, 0.7605, 1.0, 0.7605, 0.7605, 0.7605, 1.0, 0.2423, 0.2423, 0.2423, 1.0, 0.7605, 0.7605, 0.7605, 1.0, 0.7605, 0.7605, 0.7605, 1.0, 0.7605, 0.7605, 0.7605, 1.0, 0.2307, 0.2307, 0.2307, 1.0, 0.2307, 0.2307, 0.2307, 1.0, 0.7605, 0.7605, 0.7605, 1.0, 0.7605, 0.7605, 0.7605, 1.0, 0.7605, 0.7605, 0.7605, 1.0, 0.7605, 0.7605, 0.7605, 1.0, 0.2307, 0.2307, 0.2307, 1.0, 0.7605, 0.7605, 0.7605, 1.0, 0.7605, 0.7605, 0.7605, 1.0, 0.7605, 0.7605, 0.7605, 1.0, 0.7605, 0.7605, 0.7605, 1.0, 0.2582, 0.2582, 0.2582, 1.0, 0.7605, 0.7605, 0.7605, 1.0, 0.2307, 0.2307, 0.2307, 1.0, 0.7605, 0.7605, 0.7605, 1.0, 0.7605, 0.7605, 0.7605, 1.0, 0.7605, 0.7605, 0.7605, 1.0, 0.7605, 0.7605, 0.7605, 1.0, 0.7605, 0.7605, 0.7605, 1.0, 0.7605, 0.7605, 0.7605, 1.0, 0.7605, 0.7605, 0.7605, 1.0, 0.2582, 0.2582, 0.2582, 1.0, 0.7605, 0.7605, 0.7605, 1.0, 0.7605, 0.7605, 0.7605, 1.0, 0.2582, 0.2582, 0.2582, 1.0, 0.7605, 0.7605, 0.7605, 1.0, 0.7605, 0.7605, 0.7605, 1.0, 0.7605, 0.7605, 0.7605, 1.0, 0.7605, 0.7605, 0.7605, 1.0, 0.2307, 0.2307, 0.2307, 1.0, 0.7605, 0.7605, 0.7605, 1.0, 0.7605, 0.7605, 0.7605, 1.0, 0.2307, 0.2307, 0.2307, 1.0, 0.7605, 0.7605, 0.7605, 1.0, 0.2307, 0.2307, 0.2307, 1.0, 0.7605, 0.7605, 0.7605, 1.0, 0.7605, 0.7605, 0.7605, 1.0, 0.7605, 0.7605, 0.7605, 1.0, 0.7605, 0.7605, 0.7605, 1.0, 0.7605, 0.7605, 0.7605, 1.0, 0.7605, 0.7605, 0.7605, 1.0, 0.2307, 0.2307, 0.2307, 1.0, 0.7605, 0.7605, 0.7605, 1.0, 0.7605, 0.7605, 0.7605, 1.0, 0.7605, 0.7605, 0.7605, 1.0, 0.2307, 0.2307, 0.2307, 1.0, 0.2582, 0.2582, 0.2582, 1.0, 0.7605, 0.7605, 0.7605, 1.0, 0.7605, 0.7605, 0.7605, 1.0, 0.7605, 0.7605, 0.7605, 1.0, 0.7605, 0.7605, 0.7605, 1.0, 0.2582, 0.2582, 0.2582, 1.0, 0.7605, 0.7605, 0.7605, 1.0, 0.7605, 0.7605, 0.7605, 1.0, 0.7605, 0.7605, 0.7605, 1.0, 0.7605, 0.7605, 0.7605, 1.0, 0.2307, 0.2307, 0.2307, 1.0, 0.7605, 0.7605, 0.7605, 1.0, 0.2582, 0.2582, 0.2582, 1.0, 0.7605, 0.7605, 0.7605, 1.0, 0.7605, 0.7605, 0.7605, 1.0, 0.7605, 0.7605, 0.7605, 1.0, 0.7605, 0.7605, 0.7605, 1.0, 0.7605, 0.7605, 0.7605, 1.0, 0.7605, 0.7605, 0.7605, 1.0, 0.7605, 0.7605, 0.7605, 1.0, 0.2307, 0.2307, 0.2307, 1.0, 0.7605, 0.7605, 0.7605, 1.0, 0.7605, 0.7605, 0.7605, 1.0, 0.2307, 0.2307, 0.2307, 1.0, 0.7605, 0.7605, 0.7605, 1.0, 0.7605, 0.7605, 0.7605, 1.0, 0.7605, 0.7605, 0.7605, 1.0, 0.7605, 0.7605, 0.7605, 1.0, 0.2542, 0.2542, 0.2542, 1.0, 0.7605, 0.7605, 0.7605, 1.0, 0.7605, 0.7605, 0.7605, 1.0, 0.2542, 0.2542, 0.2542, 1.0, 0.7605, 0.7605, 0.7605, 1.0, 0.2542, 0.2542, 0.2542, 1.0, 0.7605, 0.7605, 0.7605, 1.0, 0.7605, 0.7605, 0.7605, 1.0, 0.7605, 0.7605, 0.7605, 1.0, 0.7605, 0.7605, 0.7605, 1.0, 0.7605, 0.7605, 0.7605, 1.0, 0.7605, 0.7605, 0.7605, 1.0, 0.2423, 0.2423, 0.2423, 1.0, 0.7605, 0.7605, 0.7605, 1.0, 0.7605, 0.7605, 0.7605, 1.0, 0.7605, 0.7605, 0.7605, 1.0, 0.2307, 0.2307, 0.2307, 1.0, 0.2307, 0.2307, 0.2307, 1.0, 0.7605, 0.7605, 0.7605, 1.0, 0.7605, 0.7605, 0.7605, 1.0, 0.7605, 0.7605, 0.7605, 1.0, 0.7605, 0.7605, 0.7605, 1.0, 0.2307, 0.2307, 0.2307, 1.0, 0.7605, 0.7605, 0.7605, 1.0, 0.7605, 0.7605, 0.7605, 1.0, 0.7605, 0.7605, 0.7605, 1.0, 0.7605, 0.7605, 0.7605, 1.0, 0.2307, 0.2307, 0.2307, 1.0, 0.7605, 0.7605, 0.7605, 1.0, 0.2307, 0.2307, 0.2307, 1.0, 0.7605, 0.7605, 0.7605, 1.0, 0.7605, 0.7605, 0.7605, 1.0, 0.7605, 0.7605, 0.7605, 1.0, 0.7605, 0.7605, 0.7605, 1.0, 0.7605, 0.7605, 0.7605, 1.0, 0.7605, 0.7605, 0.7605, 1.0, 0.7605, 0.7605, 0.7605, 1.0, 0.2307, 0.2307, 0.2307, 1.0, 0.7605, 0.7605, 0.7605, 1.0, 0.7605, 0.7605, 0.7605, 1.0, 0.2307, 0.2307, 0.2307, 1.0, 0.7605, 0.7605, 0.7605, 1.0, 0.7605, 0.7605, 0.7605, 1.0, 0.7605, 0.7605, 0.7605, 1.0, 0.7605, 0.7605, 0.7605, 1.0, 0.2346, 0.2346, 0.2346, 1.0, 0.7605, 0.7605, 0.7605, 1.0, 0.7605, 0.7605, 0.7605, 1.0, 0.2346, 0.2346, 0.2346, 1.0, 0.7605, 0.7605, 0.7605, 1.0, 0.2346, 0.2346, 0.2346, 1.0, 0.7605, 0.7605, 0.7605, 1.0, 0.7605, 0.7605, 0.7605, 1.0, 0.7605, 0.7605, 0.7605, 1.0, 0.7605, 0.7605, 0.7605, 1.0, 0.7605, 0.7605, 0.7605, 1.0, 0.7605, 0.7605, 0.7605, 1.0, 0.2423, 0.2423, 0.2423, 1.0, 0.7605, 0.7605, 0.7605, 1.0, 0.7605, 0.7605, 0.7605, 1.0, 0.7605, 0.7605, 0.7605, 1.0, 0.2307, 0.2307, 0.2307, 1.0, 0.2307, 0.2307, 0.2307, 1.0, 0.7605, 0.7605, 0.7605, 1.0, 0.7605, 0.7605, 0.7605, 1.0, 0.7605, 0.7605, 0.7605, 1.0, 0.7605, 0.7605, 0.7605, 1.0, 0.2307, 0.2307, 0.2307, 1.0, 0.7605, 0.7605, 0.7605, 1.0, 0.7605, 0.7605, 0.7605, 1.0, 0.7605, 0.7605, 0.7605, 1.0, 0.7605, 0.7605, 0.7605, 1.0, 0.2423, 0.2423, 0.2423, 1.0, 0.7605, 0.7605, 0.7605, 1.0, 0.2307, 0.2307, 0.2307, 1.0, 0.7605, 0.7605, 0.7605, 1.0, 0.7605, 0.7605, 0.7605, 1.0, 0.7605, 0.7605, 0.7605, 1.0, 0.7605, 0.7605, 0.7605, 1.0, 0.7605, 0.7605, 0.7605, 1.0, 0.7605, 0.7605, 0.7605, 1.0, 0.7605, 0.7605, 0.7605, 1.0, 0.2423, 0.2423, 0.2423, 1.0, 0.7605, 0.7605, 0.7605, 1.0, 0.7605, 0.7605, 0.7605, 1.0, 0.2423, 0.2423, 0.2423, 1.0, 0.7605, 0.7605, 0.7605, 1.0, 0.7605, 0.7605, 0.7605, 1.0, 0.7605, 0.7605, 0.7605, 1.0, 0.7605, 0.7605, 0.7605, 1.0, 0.2423, 0.2423, 0.2423, 1.0, 0.7605, 0.7605, 0.7605, 1.0, 0.7605, 0.7605, 0.7605, 1.0, 0.2423, 0.2423, 0.2423, 1.0, 0.7605, 0.7605, 0.7605, 1.0, 0.2423, 0.2423, 0.2423, 1.0, 0.7605, 0.7605, 0.7605, 1.0, 0.7605, 0.7605, 0.7605, 1.0, 0.7605, 0.7605, 0.7605, 1.0, 0.7605, 0.7605, 0.7605, 1.0, 0.7605, 0.7605, 0.7605, 1.0, 0.7605, 0.7605, 0.7605, 1.0, 0.2307, 0.2307, 0.2307, 1.0, 0.7605, 0.7605, 0.7605, 1.0, 0.7605, 0.7605, 0.7605, 1.0, 0.7605, 0.7605, 0.7605, 1.0, 0.2307, 0.2307, 0.2307, 1.0, 0.2307, 0.2307, 0.2307, 1.0, 0.7605, 0.7605, 0.7605, 1.0, 0.7605, 0.7605, 0.7605, 1.0, 0.7605, 0.7605, 0.7605, 1.0, 0.7605, 0.7605, 0.7605, 1.0, 0.2307, 0.2307, 0.2307, 1.0, 0.7605, 0.7605, 0.7605, 1.0, 0.7605, 0.7605, 0.7605, 1.0, 0.7605, 0.7605, 0.7605, 1.0, 0.7605, 0.7605, 0.7605, 1.0, 0.2462, 0.2462, 0.2462, 1.0, 0.7605, 0.7605, 0.7605, 1.0, 0.2307, 0.2307, 0.2307, 1.0, 0.7605, 0.7605, 0.7605, 1.0, 0.7605, 0.7605, 0.7605, 1.0, 0.7605, 0.7605, 0.7605, 1.0, 0.7605, 0.7605, 0.7605, 1.0, 0.7605, 0.7605, 0.7605, 1.0, 0.7605, 0.7605, 0.7605, 1.0, 0.7605, 0.7605, 0.7605, 1.0, 0.2462, 0.2462, 0.2462, 1.0, 0.7605, 0.7605, 0.7605, 1.0, 0.7605, 0.7605, 0.7605, 1.0, 0.2462, 0.2462, 0.2462, 1.0, 0.7605, 0.7605, 0.7605, 1.0, 0.7605, 0.7605, 0.7605, 1.0, 0.7605, 0.7605, 0.7605, 1.0, 0.7605, 0.7605, 0.7605, 1.0, 0.2384, 0.2384, 0.2384, 1.0, 0.7605, 0.7605, 0.7605, 1.0, 0.7605, 0.7605, 0.7605, 1.0, 0.2384, 0.2384, 0.2384, 1.0, 0.7605, 0.7605, 0.7605, 1.0, 0.2384, 0.2384, 0.2384, 1.0, 0.7605, 0.7605, 0.7605, 1.0, 0.7605, 0.7605, 0.7605, 1.0, 0.7605, 0.7605, 0.7605, 1.0, 0.7605, 0.7605, 0.7605, 1.0, 0.7605, 0.7605, 0.7605, 1.0, 0.7605, 0.7605, 0.7605, 1.0, 0.2423, 0.2423, 0.2423, 1.0, 0.7605, 0.7605, 0.7605, 1.0, 0.7605, 0.7605, 0.7605, 1.0, 0.7605, 0.7605, 0.7605, 1.0, 0.2423, 0.2423, 0.2423, 1.0, 0.2346, 0.2346, 0.2346, 1.0, 0.7605, 0.7605, 0.7605, 1.0, 0.7605, 0.7605, 0.7605, 1.0, 0.7605, 0.7605, 0.7605, 1.0, 0.7605, 0.7605, 0.7605, 1.0, 0.2346, 0.2346, 0.2346, 1.0, 0.7605, 0.7605, 0.7605, 1.0, 0.7605, 0.7605, 0.7605, 1.0, 0.7605, 0.7605, 0.7605, 1.0, 0.7605, 0.7605, 0.7605, 1.0, 0.2307, 0.2307, 0.2307, 1.0, 0.7605, 0.7605, 0.7605, 1.0, 0.2346, 0.2346, 0.2346, 1.0, 0.7605, 0.7605, 0.7605, 1.0, 0.7605, 0.7605, 0.7605, 1.0, 0.7605, 0.7605, 0.7605, 1.0, 0.7605, 0.7605, 0.7605, 1.0, 0.7605, 0.7605, 0.7605, 1.0, 0.7605, 0.7605, 0.7605, 1.0, 0.7605, 0.7605, 0.7605, 1.0, 0.2307, 0.2307, 0.2307, 1.0, 0.7605, 0.7605, 0.7605, 1.0, 0.7605, 0.7605, 0.7605, 1.0, 0.2307, 0.2307, 0.2307, 1.0, 0.7605, 0.7605, 0.7605, 1.0, 0.7605, 0.7605, 0.7605, 1.0, 0.7605, 0.7605, 0.7605, 1.0, 0.7605, 0.7605, 0.7605, 1.0, 0.2747, 0.2747, 0.2747, 1.0, 0.7605, 0.7605, 0.7605, 1.0, 0.7605, 0.7605, 0.7605, 1.0, 0.2747, 0.2747, 0.2747, 1.0, 0.7605, 0.7605, 0.7605, 1.0, 0.2747, 0.2747, 0.2747, 1.0, 0.7605, 0.7605, 0.7605, 1.0, 0.7605, 0.7605, 0.7605, 1.0, 0.7605, 0.7605, 0.7605, 1.0, 0.7605, 0.7605, 0.7605, 1.0, 0.7605, 0.7605, 0.7605, 1.0, 0.7605, 0.7605, 0.7605, 1.0, 0.2307, 0.2307, 0.2307, 1.0, 0.7605, 0.7605, 0.7605, 1.0, 0.7605, 0.7605, 0.7605, 1.0, 0.7605, 0.7605, 0.7605, 1.0, 0.2307, 0.2307, 0.2307, 1.0, 0.2307, 0.2307, 0.2307, 1.0, 0.7605, 0.7605, 0.7605, 1.0, 0.7605, 0.7605, 0.7605, 1.0, 0.7605, 0.7605, 0.7605, 1.0, 0.7605, 0.7605, 0.7605, 1.0, 0.2307, 0.2307, 0.2307, 1.0, 0.7605, 0.7605, 0.7605, 1.0, 0.7605, 0.7605, 0.7605, 1.0, 0.7605, 0.7605, 0.7605, 1.0, 0.7605, 0.7605, 0.7605, 1.0, 0.2542, 0.2542, 0.2542, 1.0, 0.7605, 0.7605, 0.7605, 1.0, 0.2307, 0.2307, 0.2307, 1.0, 0.7605, 0.7605, 0.7605, 1.0, 0.7605, 0.7605, 0.7605, 1.0, 0.7605, 0.7605, 0.7605, 1.0, 0.7605, 0.7605, 0.7605, 1.0, 0.7605, 0.7605, 0.7605, 1.0, 0.7605, 0.7605, 0.7605, 1.0, 0.7605, 0.7605, 0.7605, 1.0, 0.2542, 0.2542, 0.2542, 1.0, 0.7605, 0.7605, 0.7605, 1.0, 0.7605, 0.7605, 0.7605, 1.0, 0.2542, 0.2542, 0.2542, 1.0, 0.7605, 0.7605, 0.7605, 1.0, 0.7605, 0.7605, 0.7605, 1.0, 0.7605, 0.7605, 0.7605, 1.0, 0.7605, 0.7605, 0.7605, 1.0, 0.227, 0.227, 0.227, 1.0, 0.7605, 0.7605, 0.7605, 1.0, 0.7605, 0.7605, 0.7605, 1.0, 0.227, 0.227, 0.227, 1.0, 0.7605, 0.7605, 0.7605, 1.0, 0.227, 0.227, 0.227, 1.0, 0.7605, 0.7605, 0.7605, 1.0, 0.7605, 0.7605, 0.7605, 1.0, 0.7605, 0.7605, 0.7605, 1.0, 0.7605, 0.7605, 0.7605, 1.0, 0.7605, 0.7605, 0.7605, 1.0, 0.7605, 0.7605, 0.7605, 1.0, 0.2423, 0.2423, 0.2423, 1.0, 0.7605, 0.7605, 0.7605, 1.0, 0.7605, 0.7605, 0.7605, 1.0, 0.7605, 0.7605, 0.7605, 1.0, 0.2423, 0.2423, 0.2423, 1.0, 0.2307, 0.2307, 0.2307, 1.0, 0.7605, 0.7605, 0.7605, 1.0, 0.7605, 0.7605, 0.7605, 1.0, 0.7605, 0.7605, 0.7605, 1.0, 0.7605, 0.7605, 0.7605, 1.0, 0.2307, 0.2307, 0.2307, 1.0, 0.7605, 0.7605, 0.7605, 1.0, 0.7605, 0.7605, 0.7605, 1.0, 0.7605, 0.7605, 0.7605, 1.0, 0.7605, 0.7605, 0.7605, 1.0, 0.2346, 0.2346, 0.2346, 1.0, 0.7605, 0.7605, 0.7605, 1.0, 0.2307, 0.2307, 0.2307, 1.0, 0.7605, 0.7605, 0.7605, 1.0, 0.7605, 0.7605, 0.7605, 1.0, 0.7605, 0.7605, 0.7605, 1.0, 0.7605, 0.7605, 0.7605, 1.0, 0.7605, 0.7605, 0.7605, 1.0, 0.7605, 0.7605, 0.7605, 1.0, 0.7605, 0.7605, 0.7605, 1.0, 0.2346, 0.2346, 0.2346, 1.0, 0.7605, 0.7605, 0.7605, 1.0, 0.7605, 0.7605, 0.7605, 1.0, 0.2346, 0.2346, 0.2346, 1.0, 0.7605, 0.7605, 0.7605, 1.0, 0.7605, 0.7605, 0.7605, 1.0, 0.7605, 0.7605, 0.7605, 1.0, 0.7605, 0.7605, 0.7605, 1.0, 0.2307, 0.2307, 0.2307, 1.0, 0.7605, 0.7605, 0.7605, 1.0, 0.7605, 0.7605, 0.7605, 1.0, 0.2307, 0.2307, 0.2307, 1.0, 0.7605, 0.7605, 0.7605, 1.0, 0.2307, 0.2307, 0.2307, 1.0, 0.7605, 0.7605, 0.7605, 1.0, 0.7605, 0.7605, 0.7605, 1.0, 0.7605, 0.7605, 0.7605, 1.0, 0.7605, 0.7605, 0.7605, 1.0, 0.7605, 0.7605, 0.7605, 1.0, 0.7605, 0.7605, 0.7605, 1.0, 0.2423, 0.2423, 0.2423, 1.0, 0.7605, 0.7605, 0.7605, 1.0, 0.7605, 0.7605, 0.7605, 1.0, 0.7605, 0.7605, 0.7605, 1.0, 0.2423, 0.2423, 0.2423, 1.0, 0.3712, 0.3712, 0.3712, 1.0, 0.7605, 0.7605, 0.7605, 1.0, 0.7605, 0.7605, 0.7605, 1.0, 0.7605, 0.7605, 0.7605, 1.0, 0.7605, 0.7605, 0.7605, 1.0, 0.3712, 0.3712, 0.3712, 1.0, 0.7605, 0.7605, 0.7605, 1.0, 0.7605, 0.7605, 0.7605, 1.0, 0.7605, 0.7605, 0.7605, 1.0, 0.7605, 0.7605, 0.7605, 1.0, 0.2423, 0.2423, 0.2423, 1.0, 0.7605, 0.7605, 0.7605, 1.0, 0.3712, 0.3712, 0.3712, 1.0, 0.7605, 0.7605, 0.7605, 1.0, 0.7605, 0.7605, 0.7605, 1.0, 0.7605, 0.7605, 0.7605, 1.0, 0.7605, 0.7605, 0.7605, 1.0, 0.7605, 0.7605, 0.7605, 1.0, 0.7605, 0.7605, 0.7605, 1.0, 0.7605, 0.7605, 0.7605, 1.0, 0.2423, 0.2423, 0.2423, 1.0, 0.7605, 0.7605, 0.7605, 1.0, 0.7605, 0.7605, 0.7605, 1.0, 0.2423, 0.2423, 0.2423, 1.0, 0.7605, 0.7605, 0.7605, 1.0, 0.7605, 0.7605, 0.7605, 1.0, 0.7605, 0.7605, 0.7605, 1.0, 0.7605, 0.7605, 0.7605, 1.0, 0.2307, 0.2307, 0.2307, 1.0, 0.7605, 0.7605, 0.7605, 1.0, 0.7605, 0.7605, 0.7605, 1.0, 0.2307, 0.2307, 0.2307, 1.0, 0.7605, 0.7605, 0.7605, 1.0, 0.2307, 0.2307, 0.2307, 1.0, 0.7605, 0.7605, 0.7605, 1.0, 0.7605, 0.7605, 0.7605, 1.0, 0.7605, 0.7605, 0.7605, 1.0, 0.7605, 0.7605, 0.7605, 1.0, 0.7605, 0.7605, 0.7605, 1.0, 0.7605, 0.7605, 0.7605, 1.0, 0.2307, 0.2307, 0.2307, 1.0, 0.7605, 0.7605, 0.7605, 1.0, 0.7605, 0.7605, 0.7605, 1.0, 0.7605, 0.7605, 0.7605, 1.0, 0.2423, 0.2423, 0.2423, 1.0, 0.2384, 0.2384, 0.2384, 1.0, 0.7605, 0.7605, 0.7605, 1.0, 0.7605, 0.7605, 0.7605, 1.0, 0.7605, 0.7605, 0.7605, 1.0, 0.7605, 0.7605, 0.7605, 1.0, 0.2384, 0.2384, 0.2384, 1.0, 0.7605, 0.7605, 0.7605, 1.0, 0.7605, 0.7605, 0.7605, 1.0, 0.7605, 0.7605, 0.7605, 1.0, 0.7605, 0.7605, 0.7605, 1.0, 0.2346, 0.2346, 0.2346, 1.0, 0.7605, 0.7605, 0.7605, 1.0, 0.2384, 0.2384, 0.2384, 1.0, 0.7605, 0.7605, 0.7605, 1.0, 0.7605, 0.7605, 0.7605, 1.0, 0.7605, 0.7605, 0.7605, 1.0, 0.7605, 0.7605, 0.7605, 1.0, 0.7605, 0.7605, 0.7605, 1.0, 0.7605, 0.7605, 0.7605, 1.0, 0.7605, 0.7605, 0.7605, 1.0, 0.2346, 0.2346, 0.2346, 1.0, 0.7605, 0.7605, 0.7605, 1.0, 0.7605, 0.7605, 0.7605, 1.0, 0.2346, 0.2346, 0.2346, 1.0, 0.7605, 0.7605, 0.7605, 1.0, 0.7605, 0.7605, 0.7605, 1.0, 0.7605, 0.7605, 0.7605, 1.0, 0.7605, 0.7605, 0.7605, 1.0, 0.2346, 0.2346, 0.2346, 1.0, 0.7605, 0.7605, 0.7605, 1.0, 0.7605, 0.7605, 0.7605, 1.0, 0.2346, 0.2346, 0.2346, 1.0, 0.7605, 0.7605, 0.7605, 1.0, 0.2346, 0.2346, 0.2346, 1.0, 0.7605, 0.7605, 0.7605, 1.0, 0.7605, 0.7605, 0.7605, 1.0, 0.7605, 0.7605, 0.7605, 1.0, 0.7605, 0.7605, 0.7605, 1.0, 0.7605, 0.7605, 0.7605, 1.0, 0.7605, 0.7605, 0.7605, 1.0, 0.2307, 0.2307, 0.2307, 1.0, 0.7605, 0.7605, 0.7605, 1.0, 0.7605, 0.7605, 0.7605, 1.0, 0.7605, 0.7605, 0.7605, 1.0, 0.2307, 0.2307, 0.2307, 1.0, 0.2747, 0.2747, 0.2747, 1.0, 0.7605, 0.7605, 0.7605, 1.0, 0.7605, 0.7605, 0.7605, 1.0, 0.7605, 0.7605, 0.7605, 1.0, 0.7605, 0.7605, 0.7605, 1.0, 0.2747, 0.2747, 0.2747, 1.0, 0.7605, 0.7605, 0.7605, 1.0, 0.7605, 0.7605, 0.7605, 1.0, 0.7605, 0.7605, 0.7605, 1.0, 0.7605, 0.7605, 0.7605, 1.0, 0.2307, 0.2307, 0.2307, 1.0, 0.7605, 0.7605, 0.7605, 1.0, 0.2747, 0.2747, 0.2747, 1.0, 0.7605, 0.7605, 0.7605, 1.0, 0.7605, 0.7605, 0.7605, 1.0, 0.7605, 0.7605, 0.7605, 1.0, 0.7605, 0.7605, 0.7605, 1.0, 0.7605, 0.7605, 0.7605, 1.0, 0.7605, 0.7605, 0.7605, 1.0, 0.7605, 0.7605, 0.7605, 1.0, 0.2307, 0.2307, 0.2307, 1.0, 0.7605, 0.7605, 0.7605, 1.0, 0.7605, 0.7605, 0.7605, 1.0, 0.2307, 0.2307, 0.2307, 1.0, 0.7605, 0.7605, 0.7605, 1.0, 0.7605, 0.7605, 0.7605, 1.0, 0.7605, 0.7605, 0.7605, 1.0, 0.7605, 0.7605, 0.7605, 1.0, 0.2307, 0.2307, 0.2307, 1.0, 0.7605, 0.7605, 0.7605, 1.0, 0.7605, 0.7605, 0.7605, 1.0, 0.2307, 0.2307, 0.2307, 1.0, 0.7605, 0.7605, 0.7605, 1.0, 0.2307, 0.2307, 0.2307, 1.0, 0.7605, 0.7605, 0.7605, 1.0, 0.7605, 0.7605, 0.7605, 1.0, 0.7605, 0.7605, 0.7605, 1.0, 0.7605, 0.7605, 0.7605, 1.0, 0.7605, 0.7605, 0.7605, 1.0, 0.7605, 0.7605, 0.7605, 1.0, 0.2542, 0.2542, 0.2542, 1.0, 0.7605, 0.7605, 0.7605, 1.0, 0.7605, 0.7605, 0.7605, 1.0, 0.7605, 0.7605, 0.7605, 1.0, 0.2423, 0.2423, 0.2423, 1.0, 0.227, 0.227, 0.227, 1.0, 0.7605, 0.7605, 0.7605, 1.0, 0.7605, 0.7605, 0.7605, 1.0, 0.7605, 0.7605, 0.7605, 1.0, 0.7605, 0.7605, 0.7605, 1.0, 0.227, 0.227, 0.227, 1.0, 0.7605, 0.7605, 0.7605, 1.0, 0.7605, 0.7605, 0.7605, 1.0, 0.7605, 0.7605, 0.7605, 1.0, 0.7605, 0.7605, 0.7605, 1.0, 0.2307, 0.2307, 0.2307, 1.0, 0.7605, 0.7605, 0.7605, 1.0, 0.227, 0.227, 0.227, 1.0, 0.7605, 0.7605, 0.7605, 1.0, 0.7605, 0.7605, 0.7605, 1.0, 0.7605, 0.7605, 0.7605, 1.0, 0.7605, 0.7605, 0.7605, 1.0, 0.7605, 0.7605, 0.7605, 1.0, 0.7605, 0.7605, 0.7605, 1.0, 0.7605, 0.7605, 0.7605, 1.0, 0.2307, 0.2307, 0.2307, 1.0, 0.7605, 0.7605, 0.7605, 1.0, 0.7605, 0.7605, 0.7605, 1.0, 0.2307, 0.2307, 0.2307, 1.0, 0.7605, 0.7605, 0.7605, 1.0, 0.7605, 0.7605, 0.7605, 1.0, 0.7605, 0.7605, 0.7605, 1.0, 0.7605, 0.7605, 0.7605, 1.0, 0.2307, 0.2307, 0.2307, 1.0, 0.7605, 0.7605, 0.7605, 1.0, 0.7605, 0.7605, 0.7605, 1.0, 0.2307, 0.2307, 0.2307, 1.0, 0.7605, 0.7605, 0.7605, 1.0, 0.2307, 0.2307, 0.2307, 1.0, 0.7605, 0.7605, 0.7605, 1.0, 0.7605, 0.7605, 0.7605, 1.0, 0.7605, 0.7605, 0.7605, 1.0, 0.7605, 0.7605, 0.7605, 1.0, 0.7605, 0.7605, 0.7605, 1.0, 0.7605, 0.7605, 0.7605, 1.0, 0.2307, 0.2307, 0.2307, 1.0, 0.7605, 0.7605, 0.7605, 1.0, 0.7605, 0.7605, 0.7605, 1.0, 0.7605, 0.7605, 0.7605, 1.0, 0.2423, 0.2423, 0.2423, 1.0, 0.2307, 0.2307, 0.2307, 1.0, 0.7605, 0.7605, 0.7605, 1.0, 0.7605, 0.7605, 0.7605, 1.0, 0.7605, 0.7605, 0.7605, 1.0, 0.7605, 0.7605, 0.7605, 1.0, 0.2307, 0.2307, 0.2307, 1.0, 0.7605, 0.7605, 0.7605, 1.0, 0.7605, 0.7605, 0.7605, 1.0, 0.7605, 0.7605, 0.7605, 1.0, 0.7605, 0.7605, 0.7605, 1.0, 0.3712, 0.3712, 0.3712, 1.0, 0.7605, 0.7605, 0.7605, 1.0, 0.2307, 0.2307, 0.2307, 1.0, 0.7605, 0.7605, 0.7605, 1.0, 0.7605, 0.7605, 0.7605, 1.0, 0.7605, 0.7605, 0.7605, 1.0, 0.7605, 0.7605, 0.7605, 1.0, 0.7605, 0.7605, 0.7605, 1.0, 0.7605, 0.7605, 0.7605, 1.0, 0.7605, 0.7605, 0.7605, 1.0, 0.3712, 0.3712, 0.3712, 1.0, 0.7605, 0.7605, 0.7605, 1.0, 0.7605, 0.7605, 0.7605, 1.0, 0.3712, 0.3712, 0.3712, 1.0, 0.7605, 0.7605, 0.7605, 1.0, 0.7605, 0.7605, 0.7605, 1.0, 0.7605, 0.7605, 0.7605, 1.0, 0.7605, 0.7605, 0.7605, 1.0, 0.2307, 0.2307, 0.2307, 1.0, 0.7605, 0.7605, 0.7605, 1.0, 0.7605, 0.7605, 0.7605, 1.0, 0.2307, 0.2307, 0.2307, 1.0, 0.7605, 0.7605, 0.7605, 1.0, 0.2307, 0.2307, 0.2307, 1.0, 0.7605, 0.7605, 0.7605, 1.0, 0.7605, 0.7605, 0.7605, 1.0, 0.7605, 0.7605, 0.7605, 1.0, 0.7605, 0.7605, 0.7605, 1.0, 0.7605, 0.7605, 0.7605, 1.0, 0.7605, 0.7605, 0.7605, 1.0, 0.227, 0.227, 0.227, 1.0, 0.7605, 0.7605, 0.7605, 1.0, 0.7605, 0.7605, 0.7605, 1.0, 0.7605, 0.7605, 0.7605, 1.0, 0.2307, 0.2307, 0.2307, 1.0, 0.2307, 0.2307, 0.2307, 1.0, 0.7605, 0.7605, 0.7605, 1.0, 0.7605, 0.7605, 0.7605, 1.0, 0.7605, 0.7605, 0.7605, 1.0, 0.7605, 0.7605, 0.7605, 1.0, 0.2307, 0.2307, 0.2307, 1.0, 0.7605, 0.7605, 0.7605, 1.0, 0.7605, 0.7605, 0.7605, 1.0, 0.7605, 0.7605, 0.7605, 1.0, 0.7605, 0.7605, 0.7605, 1.0, 0.2307, 0.2307, 0.2307, 1.0, 0.7605, 0.7605, 0.7605, 1.0, 0.2307, 0.2307, 0.2307, 1.0, 0.7605, 0.7605, 0.7605, 1.0, 0.7605, 0.7605, 0.7605, 1.0, 0.7605, 0.7605, 0.7605, 1.0, 0.7605, 0.7605, 0.7605, 1.0, 0.7605, 0.7605, 0.7605, 1.0, 0.7605, 0.7605, 0.7605, 1.0, 0.7605, 0.7605, 0.7605, 1.0, 0.2307, 0.2307, 0.2307, 1.0, 0.7605, 0.7605, 0.7605, 1.0, 0.7605, 0.7605, 0.7605, 1.0, 0.2307, 0.2307, 0.2307, 1.0, 0.7605, 0.7605, 0.7605, 1.0, 0.7605, 0.7605, 0.7605, 1.0, 0.7605, 0.7605, 0.7605, 1.0, 0.7605, 0.7605, 0.7605, 1.0, 0.2423, 0.2423, 0.2423, 1.0, 0.7605, 0.7605, 0.7605, 1.0, 0.7605, 0.7605, 0.7605, 1.0, 0.2423, 0.2423, 0.2423, 1.0, 0.7605, 0.7605, 0.7605, 1.0, 0.2423, 0.2423, 0.2423, 1.0, 0.7605, 0.7605, 0.7605, 1.0, 0.7605, 0.7605, 0.7605, 1.0, 0.7605, 0.7605, 0.7605, 1.0, 0.7605, 0.7605, 0.7605, 1.0, 0.7605, 0.7605, 0.7605, 1.0, 0.7605, 0.7605, 0.7605, 1.0, 0.2423, 0.2423, 0.2423, 1.0, 0.7605, 0.7605, 0.7605, 1.0, 0.7605, 0.7605, 0.7605, 1.0, 0.7605, 0.7605, 0.7605, 1.0, 0.2423, 0.2423, 0.2423, 1.0, 0.2961, 0.2961, 0.2961, 1.0, 0.7605, 0.7605, 0.7605, 1.0, 0.7605, 0.7605, 0.7605, 1.0, 0.7605, 0.7605, 0.7605, 1.0, 0.7605, 0.7605, 0.7605, 1.0, 0.2961, 0.2961, 0.2961, 1.0, 0.7605, 0.7605, 0.7605, 1.0, 0.7605, 0.7605, 0.7605, 1.0, 0.7605, 0.7605, 0.7605, 1.0, 0.7605, 0.7605, 0.7605, 1.0, 0.2346, 0.2346, 0.2346, 1.0, 0.7605, 0.7605, 0.7605, 1.0, 0.2961, 0.2961, 0.2961, 1.0, 0.7605, 0.7605, 0.7605, 1.0, 0.7605, 0.7605, 0.7605, 1.0, 0.7605, 0.7605, 0.7605, 1.0, 0.7605, 0.7605, 0.7605, 1.0, 0.7605, 0.7605, 0.7605, 1.0, 0.7605, 0.7605, 0.7605, 1.0, 0.7605, 0.7605, 0.7605, 1.0, 0.2346, 0.2346, 0.2346, 1.0, 0.7605, 0.7605, 0.7605, 1.0, 0.7605, 0.7605, 0.7605, 1.0, 0.2346, 0.2346, 0.2346, 1.0, 0.7605, 0.7605, 0.7605, 1.0, 0.7605, 0.7605, 0.7605, 1.0, 0.7605, 0.7605, 0.7605, 1.0, 0.7605, 0.7605, 0.7605, 1.0, 0.2462, 0.2462, 0.2462, 1.0, 0.7605, 0.7605, 0.7605, 1.0, 0.7605, 0.7605, 0.7605, 1.0, 0.2462, 0.2462, 0.2462, 1.0, 0.7605, 0.7605, 0.7605, 1.0, 0.2462, 0.2462, 0.2462, 1.0, 0.7605, 0.7605, 0.7605, 1.0, 0.7605, 0.7605, 0.7605, 1.0, 0.7605, 0.7605, 0.7605, 1.0, 0.7605, 0.7605, 0.7605, 1.0, 0.7605, 0.7605, 0.7605, 1.0, 0.7605, 0.7605, 0.7605, 1.0, 0.2307, 0.2307, 0.2307, 1.0, 0.7605, 0.7605, 0.7605, 1.0, 0.7605, 0.7605, 0.7605, 1.0, 0.7605, 0.7605, 0.7605, 1.0, 0.2307, 0.2307, 0.2307, 1.0, 0.2462, 0.2462, 0.2462, 1.0, 0.7605, 0.7605, 0.7605, 1.0, 0.7605, 0.7605, 0.7605, 1.0, 0.7605, 0.7605, 0.7605, 1.0, 0.7605, 0.7605, 0.7605, 1.0, 0.2462, 0.2462, 0.2462, 1.0, 0.7605, 0.7605, 0.7605, 1.0, 0.7605, 0.7605, 0.7605, 1.0, 0.7605, 0.7605, 0.7605, 1.0, 0.7605, 0.7605, 0.7605, 1.0, 0.2307, 0.2307, 0.2307, 1.0, 0.7605, 0.7605, 0.7605, 1.0, 0.2462, 0.2462, 0.2462, 1.0, 0.7605, 0.7605, 0.7605, 1.0, 0.7605, 0.7605, 0.7605, 1.0, 0.7605, 0.7605, 0.7605, 1.0, 0.7605, 0.7605, 0.7605, 1.0, 0.7605, 0.7605, 0.7605, 1.0, 0.7605, 0.7605, 0.7605, 1.0, 0.7605, 0.7605, 0.7605, 1.0, 0.2307, 0.2307, 0.2307, 1.0, 0.7605, 0.7605, 0.7605, 1.0, 0.7605, 0.7605, 0.7605, 1.0, 0.2307, 0.2307, 0.2307, 1.0, 0.7605, 0.7605, 0.7605, 1.0, 0.7605, 0.7605, 0.7605, 1.0, 0.7605, 0.7605, 0.7605, 1.0, 0.7605, 0.7605, 0.7605, 1.0, 0.2874, 0.2874, 0.2874, 1.0, 0.7605, 0.7605, 0.7605, 1.0, 0.7605, 0.7605, 0.7605, 1.0, 0.2874, 0.2874, 0.2874, 1.0, 0.7605, 0.7605, 0.7605, 1.0, 0.2874, 0.2874, 0.2874, 1.0, 0.7605, 0.7605, 0.7605, 1.0, 0.7605, 0.7605, 0.7605, 1.0, 0.7605, 0.7605, 0.7605, 1.0, 0.7605, 0.7605, 0.7605, 1.0, 0.7605, 0.7605, 0.7605, 1.0, 0.7605, 0.7605, 0.7605, 1.0, 0.2542, 0.2542, 0.2542, 1.0, 0.7605, 0.7605, 0.7605, 1.0, 0.7605, 0.7605, 0.7605, 1.0, 0.7605, 0.7605, 0.7605, 1.0, 0.2542, 0.2542, 0.2542, 1.0, 0.2874, 0.2874, 0.2874, 1.0, 0.7605, 0.7605, 0.7605, 1.0, 0.7605, 0.7605, 0.7605, 1.0, 0.7605, 0.7605, 0.7605, 1.0, 0.7605, 0.7605, 0.7605, 1.0, 0.2874, 0.2874, 0.2874, 1.0, 0.7605, 0.7605, 0.7605, 1.0, 0.7605, 0.7605, 0.7605, 1.0, 0.7605, 0.7605, 0.7605, 1.0, 0.7605, 0.7605, 0.7605, 1.0, 0.2307, 0.2307, 0.2307, 1.0, 0.7605, 0.7605, 0.7605, 1.0, 0.2874, 0.2874, 0.2874, 1.0, 0.7605, 0.7605, 0.7605, 1.0, 0.7605, 0.7605, 0.7605, 1.0, 0.7605, 0.7605, 0.7605, 1.0, 0.7605, 0.7605, 0.7605, 1.0, 0.7605, 0.7605, 0.7605, 1.0, 0.7605, 0.7605, 0.7605, 1.0, 0.7605, 0.7605, 0.7605, 1.0, 0.2307, 0.2307, 0.2307, 1.0, 0.7605, 0.7605, 0.7605, 1.0, 0.7605, 0.7605, 0.7605, 1.0, 0.2307, 0.2307, 0.2307, 1.0, 0.7605, 0.7605, 0.7605, 1.0, 0.7605, 0.7605, 0.7605, 1.0, 0.7605, 0.7605, 0.7605, 1.0, 0.7605, 0.7605, 0.7605, 1.0, 0.2307, 0.2307, 0.2307, 1.0, 0.7605, 0.7605, 0.7605, 1.0, 0.7605, 0.7605, 0.7605, 1.0, 0.2307, 0.2307, 0.2307, 1.0, 0.7605, 0.7605, 0.7605, 1.0, 0.2307, 0.2307, 0.2307, 1.0, 0.7605, 0.7605, 0.7605, 1.0, 0.7605, 0.7605, 0.7605, 1.0, 0.7605, 0.7605, 0.7605, 1.0, 0.7605, 0.7605, 0.7605, 1.0, 0.7605, 0.7605, 0.7605, 1.0, 0.7605, 0.7605, 0.7605, 1.0, 0.2307, 0.2307, 0.2307, 1.0, 0.7605, 0.7605, 0.7605, 1.0, 0.7605, 0.7605, 0.7605, 1.0, 0.7605, 0.7605, 0.7605, 1.0, 0.2423, 0.2423, 0.2423, 1.0, 0.2423, 0.2423, 0.2423, 1.0, 0.7605, 0.7605, 0.7605, 1.0, 0.7605, 0.7605, 0.7605, 1.0, 0.7605, 0.7605, 0.7605, 1.0, 0.7605, 0.7605, 0.7605, 1.0, 0.2423, 0.2423, 0.2423, 1.0, 0.7605, 0.7605, 0.7605, 1.0, 0.7605, 0.7605, 0.7605, 1.0, 0.7605, 0.7605, 0.7605, 1.0, 0.7605, 0.7605, 0.7605, 1.0, 0.2961, 0.2961, 0.2961, 1.0, 0.7605, 0.7605, 0.7605, 1.0, 0.2423, 0.2423, 0.2423, 1.0, 0.7605, 0.7605, 0.7605, 1.0, 0.7605, 0.7605, 0.7605, 1.0, 0.7605, 0.7605, 0.7605, 1.0, 0.7605, 0.7605, 0.7605, 1.0, 0.7605, 0.7605, 0.7605, 1.0, 0.7605, 0.7605, 0.7605, 1.0, 0.7605, 0.7605, 0.7605, 1.0, 0.2961, 0.2961, 0.2961, 1.0, 0.7605, 0.7605, 0.7605, 1.0, 0.7605, 0.7605, 0.7605, 1.0, 0.2961, 0.2961, 0.2961, 1.0, 0.7605, 0.7605, 0.7605, 1.0, 0.7605, 0.7605, 0.7605, 1.0, 0.7605, 0.7605, 0.7605, 1.0, 0.7605, 0.7605, 0.7605, 1.0, 0.2307, 0.2307, 0.2307, 1.0, 0.7605, 0.7605, 0.7605, 1.0, 0.7605, 0.7605, 0.7605, 1.0, 0.2307, 0.2307, 0.2307, 1.0, 0.7605, 0.7605, 0.7605, 1.0, 0.2307, 0.2307, 0.2307, 1.0, 0.7605, 0.7605, 0.7605, 1.0, 0.7605, 0.7605, 0.7605, 1.0, 0.7605, 0.7605, 0.7605, 1.0, 0.7605, 0.7605, 0.7605, 1.0, 0.7605, 0.7605, 0.7605, 1.0, 0.7605, 0.7605, 0.7605, 1.0, 0.2307, 0.2307, 0.2307, 1.0, 0.7605, 0.7605, 0.7605, 1.0, 0.7605, 0.7605, 0.7605, 1.0, 0.7605, 0.7605, 0.7605, 1.0, 0.2307, 0.2307, 0.2307, 1.0, 0.2307, 0.2307, 0.2307, 1.0, 0.7605, 0.7605, 0.7605, 1.0, 0.7605, 0.7605, 0.7605, 1.0, 0.7605, 0.7605, 0.7605, 1.0, 0.7605, 0.7605, 0.7605, 1.0, 0.2307, 0.2307, 0.2307, 1.0, 0.7605, 0.7605, 0.7605, 1.0, 0.7605, 0.7605, 0.7605, 1.0, 0.7605, 0.7605, 0.7605, 1.0, 0.7605, 0.7605, 0.7605, 1.0, 0.2307, 0.2307, 0.2307, 1.0, 0.7605, 0.7605, 0.7605, 1.0, 0.2307, 0.2307, 0.2307, 1.0, 0.7605, 0.7605, 0.7605, 1.0, 0.7605, 0.7605, 0.7605, 1.0, 0.7605, 0.7605, 0.7605, 1.0, 0.7605, 0.7605, 0.7605, 1.0, 0.7605, 0.7605, 0.7605, 1.0, 0.7605, 0.7605, 0.7605, 1.0, 0.7605, 0.7605, 0.7605, 1.0, 0.2307, 0.2307, 0.2307, 1.0, 0.7605, 0.7605, 0.7605, 1.0, 0.7605, 0.7605, 0.7605, 1.0, 0.2307, 0.2307, 0.2307, 1.0, 0.7605, 0.7605, 0.7605, 1.0, 0.7605, 0.7605, 0.7605, 1.0, 0.7605, 0.7605, 0.7605, 1.0, 0.7605, 0.7605, 0.7605, 1.0, 0.2307, 0.2307, 0.2307, 1.0, 0.7605, 0.7605, 0.7605, 1.0, 0.7605, 0.7605, 0.7605, 1.0, 0.2307, 0.2307, 0.2307, 1.0, 0.7605, 0.7605, 0.7605, 1.0, 0.2307, 0.2307, 0.2307, 1.0, 0.7605, 0.7605, 0.7605, 1.0, 0.7605, 0.7605, 0.7605, 1.0, 0.7605, 0.7605, 0.7605, 1.0, 0.7605, 0.7605, 0.7605, 1.0, 0.7605, 0.7605, 0.7605, 1.0, 0.7605, 0.7605, 0.7605, 1.0, 0.227, 0.227, 0.227, 1.0, 0.7605, 0.7605, 0.7605, 1.0])
me_golf_ball.use_remesh_fix_poles = True
me_golf_ball.use_remesh_preserve_attributes = False
me_golf_ball.use_mirror_vertex_groups = False
me_golf_ball.use_paint_bone_selection = False
me_golf_ball.use_paint_mask_vertex = True
me_golf_ball.update()

# ---- objects
ob_golf_ball = bpy.data.objects.new('Golf Ball', me_golf_ball)

# ---- transforms, parenting, visibility, modifiers, constraints
ob_golf_ball.location = (0.0, 0.0, 0.0)
ob_golf_ball.lineart.crease_threshold = 0.0

# ---- collection membership
col_collection.objects.link(ob_golf_ball)

# ---- scene / render settings (as saved in the file)
scene.frame_start = 1; scene.frame_end = 250; scene.frame_set(1)
scene.render.engine = 'BLENDER_EEVEE_NEXT'
scene.cycles.use_denoising = False
scene.cycles.samples = 128
scene.cycles.sampling_pattern = 'TABULATED_SOBOL'
scene.cycles.use_adaptive_sampling = False
scene.cycles.use_light_tree = False
scene.view_settings.view_transform = 'Filmic'
bpy.context.view_layer.update()

# ---- added for rendering (the .blend has no active camera and no usable light): camera, sun
cam_auto = bpy.data.cameras.new('AutoCamera')
cam_auto.lens = 50.0
cam_auto.sensor_width = 36.0
cam_auto.clip_end = 1000.0
ob_auto_camera = bpy.data.objects.new('AutoCamera', cam_auto)
scene.collection.objects.link(ob_auto_camera)
ob_auto_camera.location = (0.320507, -0.384609, 0.256406)
ob_auto_camera.rotation_euler = (1.09748, -7.21219e-08, 0.694738)
scene.camera = ob_auto_camera
light_auto_sun = bpy.data.lights.new('AutoSun', 'SUN')
light_auto_sun.energy = 3.0
light_auto_sun.angle = 0.0523599
ob_auto_sun = bpy.data.objects.new('AutoSun', light_auto_sun)
scene.collection.objects.link(ob_auto_sun)
ob_auto_sun.rotation_euler = (0.872665, 0.174533, 0.523599)
bpy.context.view_layer.update()
